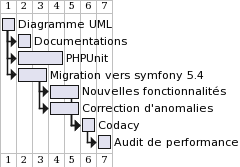

The diagram above was rendered by PlantUML. Its source (embedded in the PNG):
@startgantt
[Diagramme UML] lasts 1 days
[Documentations] lasts 1 days
[PHPUnit] lasts 3 days
[Migration vers symfony 5.4] lasts 2 days
[Nouvelles fonctionnalités] lasts 2 days
[Correction d'anomalies] lasts 2 days
[Codacy] lasts 1 days
[Audit de performance] lasts 1 days

[Documentations] starts at [Diagramme UML]'s end
[PHPUnit] starts at [Diagramme UML]'s end
[Migration vers symfony 5.4] starts at [Diagramme UML]'s end

[Nouvelles fonctionnalités] starts at [Migration vers symfony 5.4]'s end
[Correction d'anomalies] starts at [Migration vers symfony 5.4]'s end
[Codacy] starts at [Correction d'anomalies]'s end
[Codacy] starts at [Nouvelles fonctionnalités]'s end
[Audit de performance] starts at [Codacy]'s end

@endgantt